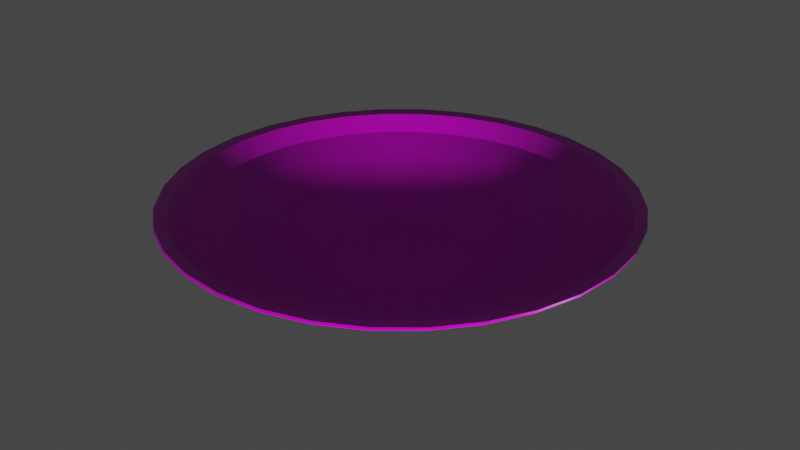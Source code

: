 # Source: Bowl.blend  (saved by Blender 2.91.10; exported with 4.5.12 LTS)
import bpy
from mathutils import Matrix  # noqa: F401  (used for matrix-valued properties, if any)

bpy.ops.wm.read_factory_settings(use_empty=True)
scene = bpy.context.scene
scene.name = 'Scene'

# ---- collections
col_collection = bpy.data.collections.new('Collection'); scene.collection.children.link(col_collection)

# ---- images (referenced by path relative to the original .blend; pixels are not part of the script)
import os
ASSET_DIR = os.environ.get("B2B_ASSET_DIR", "")  # directory of the original .blend (textures are referenced by path, not embedded)
HERE = os.path.dirname(os.path.abspath(__file__))  # packed textures are extracted next to this script under _unpacked/

def load_image(name, relpath, width, height, colorspace="sRGB"):
    """Load a texture the original file referenced (path relative to the .blend, or extracted next to this script)."""
    p = next((c for c in (os.path.join(HERE, relpath), os.path.join(ASSET_DIR, relpath)) if relpath and os.path.exists(c)), "")
    if p:
        img = bpy.data.images.load(p, check_existing=True)
        img.name = name
    else:  # same state as the original file: an image datablock whose file is absent (Cycles renders it pink)
        img = bpy.data.images.new(name, width, height)
        img.source = "FILE"
        img.filepath = "//" + (relpath or name)
    img.colorspace_settings.name = colorspace
    return img
img_wood047_4k_displacement_jpg = load_image('Wood047_4K_Displacement.jpg', 'Wood047_4K_Displacement.jpg', 1024, 1024, 'Non-Color')
img_wood047_4k_color_jpg = load_image('Wood047_4K_Color.jpg', 'Wood047_4K_Color.jpg', 1024, 1024, 'sRGB')
img_wood047_4k_roughness_jpg = load_image('Wood047_4K_Roughness.jpg', 'Wood047_4K_Roughness.jpg', 1024, 1024, 'Non-Color')
img_wood047_4k_normal_jpg = load_image('Wood047_4K_Normal.jpg', 'Wood047_4K_Normal.jpg', 1024, 1024, 'Non-Color')

# ---- materials (node trees are filled in below, after node groups)
mat_wood = bpy.data.materials.new('Wood')
mat_wood.use_transparent_shadow = False

# ---- node groups
ng_auto_smooth = bpy.data.node_groups.new('Auto Smooth', 'GeometryNodeTree')
_s = ng_auto_smooth.interface.new_socket(name='Geometry', in_out='OUTPUT', socket_type='NodeSocketGeometry')
_s = ng_auto_smooth.interface.new_socket(name='Geometry', in_out='INPUT', socket_type='NodeSocketGeometry')
_s = ng_auto_smooth.interface.new_socket(name='Angle', in_out='INPUT', socket_type='NodeSocketFloat')
_s.subtype = 'ANGLE'
_s.min_value = 0.0
_s.max_value = 3.142
ng_auto_smooth.is_modifier = True
_N = ng_auto_smooth.nodes; _L = ng_auto_smooth.links
n0 = _N.new('NodeGroupOutput'); n0.name = 'Group Output'; n0.location = (480, -100)
n1 = _N.new('NodeGroupInput'); n1.name = 'Group Input'; n1.location = (-420, -300)
n2 = _N.new('NodeGroupInput'); n2.name = 'Group Input.001'; n2.location = (-60, -100)
n3 = _N.new('GeometryNodeSetShadeSmooth'); n3.name = 'Set Shade Smooth'; n3.location = (120, -100)
n3.domain = 'EDGE'
n4 = _N.new('GeometryNodeSetShadeSmooth'); n4.name = 'Set Shade Smooth.001'; n4.location = (300, -100)
n5 = _N.new('GeometryNodeInputMeshEdgeAngle'); n5.name = 'Edge Angle'; n5.location = (-420, -220)
n6 = _N.new('GeometryNodeInputEdgeSmooth'); n6.name = 'Is Edge Smooth'; n6.location = (-60, -160)
n7 = _N.new('GeometryNodeInputShadeSmooth'); n7.name = 'Is Face Smooth'; n7.location = (-240, -340)
n8 = _N.new('FunctionNodeBooleanMath'); n8.name = 'Boolean Math'; n8.location = (-60, -220)
n9 = _N.new('FunctionNodeCompare'); n9.name = 'Compare'; n9.location = (-240, -180)
n9.operation = 'LESS_EQUAL'
_L.new(n5.outputs[0], n9.inputs[0])
_L.new(n4.outputs[0], n0.inputs[0])
_L.new(n1.outputs[1], n9.inputs[1])
_L.new(n9.outputs[0], n8.inputs[0])
_L.new(n7.outputs[0], n8.inputs[1])
_L.new(n2.outputs[0], n3.inputs[0])
_L.new(n6.outputs[0], n3.inputs[1])
_L.new(n3.outputs[0], n4.inputs[0])
_L.new(n8.outputs[0], n3.inputs[2])
n0.is_active_output = True

# ---- material node trees
mat_wood.use_nodes = True; mat_wood.node_tree.nodes.clear()
_N = mat_wood.node_tree.nodes; _L = mat_wood.node_tree.links
n0 = _N.new('ShaderNodeOutputMaterial'); n0.name = 'Material Output'; n0.location = (300, 300)
n1 = _N.new('ShaderNodeBsdfPrincipled'); n1.name = 'Principled BSDF'; n1.location = (10, 300)
n1.distribution = 'GGX'
n1.subsurface_method = 'BURLEY'
n1.inputs[3].default_value = 1.45
n1.inputs[27].default_value = (0.0, 0.0, 0.0, 1.0)
n1.inputs[28].default_value = 1.0
n2 = _N.new('ShaderNodeTexImage'); n2.name = 'Image Texture'; n2.location = (87, -870)
n2.label = 'Displacement'
n2.image = img_wood047_4k_displacement_jpg
n3 = _N.new('ShaderNodeDisplacement'); n3.name = 'Displacement'; n3.location = (10, -260)
n3.inputs[2].default_value = 1.0
n4 = _N.new('ShaderNodeTexImage'); n4.name = 'Image Texture.001'; n4.location = (87, -30)
n4.label = 'Base Color'
n4.image = img_wood047_4k_color_jpg
n5 = _N.new('ShaderNodeTexImage'); n5.name = 'Image Texture.002'; n5.location = (87, -310)
n5.label = 'Roughness'
n5.image = img_wood047_4k_roughness_jpg
n6 = _N.new('ShaderNodeTexImage'); n6.name = 'Image Texture.003'; n6.location = (87, -590)
n6.label = 'Normal'
n6.image = img_wood047_4k_normal_jpg
n7 = _N.new('ShaderNodeNormalMap'); n7.name = 'Normal Map'; n7.location = (-240, -60)
n8 = _N.new('ShaderNodeMapping'); n8.name = 'Mapping'; n8.location = (230, -30)
n9 = _N.new('NodeReroute'); n9.name = 'Reroute'; n9.location = (37, -586)
n9.width = 16
n9.socket_idname = 'NodeSocketVector'
n10 = _N.new('ShaderNodeTexCoord'); n10.name = 'Texture Coordinate'; n10.location = (30, -30)
n11 = _N.new('NodeFrame'); n11.name = 'Frame'; n11.location = (-1270, 330)
n11.label = 'Mapping'
n11.width = 400
n12 = _N.new('NodeFrame'); n12.name = 'Frame.001'; n12.location = (-627, 530)
n12.label = 'Textures'
n12.width = 357
n2.parent = n12
n4.parent = n12
n5.parent = n12
n6.parent = n12
n8.parent = n11
n9.parent = n12
n10.parent = n11
_L.new(n1.outputs[0], n0.inputs[0])
_L.new(n2.outputs[0], n3.inputs[0])
_L.new(n3.outputs[0], n0.inputs[2])
_L.new(n4.outputs[0], n1.inputs[0])
_L.new(n5.outputs[0], n1.inputs[2])
_L.new(n6.outputs[0], n7.inputs[1])
_L.new(n7.outputs[0], n1.inputs[5])
_L.new(n9.outputs[0], n4.inputs[0])
_L.new(n9.outputs[0], n5.inputs[0])
_L.new(n9.outputs[0], n6.inputs[0])
_L.new(n9.outputs[0], n2.inputs[0])
_L.new(n8.outputs[0], n9.inputs[0])
_L.new(n10.outputs[2], n8.inputs[0])
n0.is_active_output = True

# ---- world
world_world = bpy.data.worlds.new('World'); scene.world = world_world
world_world.use_nodes = True; world_world.node_tree.nodes.clear()
_N = world_world.node_tree.nodes; _L = world_world.node_tree.links
n0 = _N.new('ShaderNodeOutputWorld'); n0.name = 'World Output'; n0.location = (300, 300)
n1 = _N.new('ShaderNodeBackground'); n1.name = 'Background'; n1.location = (10, 300)
n1.inputs[0].default_value = (0.05088, 0.05088, 0.05088, 1.0)
_L.new(n1.outputs[0], n0.inputs[0])
n0.is_active_output = True
world_world.color = (0.05088, 0.05088, 0.05088)
world_world.use_sun_shadow = False
world_world.sun_shadow_jitter_overblur = 0.0

# ---- meshes
me_circle = bpy.data.meshes.new('Circle')
me_circle.from_pydata([(-1.061e-08, 0.8845, -0.04809), (-0.1726, 0.8675, -0.04809), (-0.3385, 0.8172, -0.04809), (-0.4914, 0.7355, -0.04809), (-0.6255, 0.6255, -0.04809), (-0.7355, 0.4914, -0.04809), (-0.8172, 0.3385, -0.04809), (-0.8675, 0.1726, -0.04809), (-0.8845, 1.014e-07, -0.04809), (-0.8675, -0.1726, -0.04809), (-0.8172, -0.3385, -0.04809), (-0.7355, -0.4914, -0.04809), (-0.6255, -0.6255, -0.04809), (-0.4914, -0.7355, -0.04809), (-0.3385, -0.8172, -0.04809), (-0.1726, -0.8675, -0.04809), (2.776e-07, -0.8845, -0.04809), (0.1726, -0.8675, -0.04809), (0.3385, -0.8172, -0.04809), (0.4914, -0.7355, -0.04809), (0.6255, -0.6255, -0.04809), (0.7355, -0.4914, -0.04809), (0.8172, -0.3385, -0.04809), (0.8675, -0.1726, -0.04809), (0.8845, 8.887e-07, -0.04809), (0.8675, 0.1726, -0.04809), (0.8172, 0.3385, -0.04809), (0.7355, 0.4914, -0.04809), (0.6255, 0.6255, -0.04809), (0.4914, 0.7355, -0.04809), (0.3385, 0.8172, -0.04809), (0.1726, 0.8675, -0.04809), (-7.509e-08, 0.3676, -0.2642), (-0.07172, 0.3606, -0.2642), (-0.1407, 0.3397, -0.2642), (-0.2043, 0.3057, -0.2642), (-0.26, 0.26, -0.2642), (-0.3057, 0.2043, -0.2642), (-0.3397, 0.1407, -0.2642), (-0.3606, 0.07172, -0.2642), (-0.3676, 2.08e-07, -0.2642), (-0.3606, -0.07172, -0.2642), (-0.3397, -0.1407, -0.2642), (-0.3057, -0.2042, -0.2642), (-0.26, -0.26, -0.2642), (-0.2043, -0.3057, -0.2642), (-0.1407, -0.3397, -0.2642), (-0.07172, -0.3606, -0.2642), (4.47e-08, -0.3676, -0.2642), (0.07172, -0.3606, -0.2642), (0.1407, -0.3397, -0.2642), (0.2043, -0.3057, -0.2642), (0.26, -0.26, -0.2642), (0.3057, -0.2042, -0.2642), (0.3397, -0.1407, -0.2642), (0.3606, -0.07172, -0.2642), (0.3676, 5.352e-07, -0.2642), (0.3606, 0.07172, -0.2642), (0.3397, 0.1407, -0.2642), (0.3057, 0.2043, -0.2642), (0.26, 0.26, -0.2642), (0.2042, 0.3057, -0.2642), (0.1407, 0.3397, -0.2642), (0.07172, 0.3606, -0.2642), (0.5935, -0.5935, -0.05284), (0.5418, -0.5418, -0.1057), (0.4635, -0.4635, -0.1585), (0.3841, -0.3841, -0.2114), (0.4517, -0.3018, -0.2114), (0.545, -0.3642, -0.1585), (0.637, -0.4257, -0.1057), (0.6979, -0.4663, -0.05284), (-0.8232, 0.1638, -0.05284), (-0.7514, 0.1495, -0.1057), (-0.6429, 0.1279, -0.1585), (-0.5328, 0.106, -0.2114), (-0.5432, 1.702e-07, -0.2114), (-0.6555, 1.461e-07, -0.1585), (-0.7662, 1.243e-07, -0.1057), (-0.8394, 1.098e-07, -0.05284), (0.5019, -0.2079, -0.2114), (0.6056, -0.2508, -0.1585), (0.7078, -0.2932, -0.1057), (0.7755, -0.3212, -0.05284), (-0.5328, -0.106, -0.2114), (-0.6429, -0.1279, -0.1585), (-0.7514, -0.1495, -0.1057), (-0.8232, -0.1638, -0.05284), (0.5328, -0.106, -0.2114), (0.6429, -0.1279, -0.1585), (0.7514, -0.1495, -0.1057), (0.8232, -0.1638, -0.05284), (-0.5019, -0.2079, -0.2114), (-0.6056, -0.2508, -0.1585), (-0.7078, -0.2932, -0.1057), (-0.7755, -0.3212, -0.05284), (0.5432, 6.537e-07, -0.2114), (0.6555, 7.296e-07, -0.1585), (0.7662, 8.063e-07, -0.1057), (0.8394, 8.57e-07, -0.05284), (-0.4517, -0.3018, -0.2114), (-0.545, -0.3642, -0.1585), (-0.637, -0.4257, -0.1057), (-0.6979, -0.4663, -0.05284), (0.5328, 0.106, -0.2114), (0.6429, 0.1279, -0.1585), (0.7514, 0.1495, -0.1057), (0.8232, 0.1638, -0.05284), (-0.3841, -0.3841, -0.2114), (-0.4635, -0.4635, -0.1585), (-0.5418, -0.5418, -0.1057), (-0.5935, -0.5935, -0.05284), (0.5019, 0.2079, -0.2114), (0.6056, 0.2508, -0.1585), (0.7078, 0.2932, -0.1057), (0.7755, 0.3212, -0.05284), (-0.3018, -0.4517, -0.2114), (-0.3642, -0.545, -0.1585), (-0.4257, -0.637, -0.1057), (-0.4663, -0.6979, -0.05284), (0.4517, 0.3018, -0.2114), (0.545, 0.3642, -0.1585), (0.637, 0.4257, -0.1057), (0.6979, 0.4663, -0.05284), (-0.2079, -0.5019, -0.2114), (-0.2508, -0.6056, -0.1585), (-0.2932, -0.7078, -0.1057), (-0.3212, -0.7755, -0.05284), (-1.778e-08, 0.8394, -0.05284), (-2.832e-08, 0.7662, -0.1057), (-4.208e-08, 0.6555, -0.1585), (-5.586e-08, 0.5432, -0.2114), (-0.106, 0.5328, -0.2114), (-0.1279, 0.6429, -0.1585), (-0.1495, 0.7514, -0.1057), (-0.1638, 0.8232, -0.05284), (0.3841, 0.3841, -0.2114), (0.4635, 0.4635, -0.1585), (0.5418, 0.5418, -0.1057), (0.5935, 0.5935, -0.05284), (-0.106, -0.5328, -0.2114), (-0.1279, -0.6429, -0.1585), (-0.1495, -0.7514, -0.1057), (-0.1638, -0.8232, -0.05284), (-0.2079, 0.5019, -0.2114), (-0.2508, 0.6056, -0.1585), (-0.2932, 0.7078, -0.1057), (-0.3212, 0.7755, -0.05284), (0.3018, 0.4517, -0.2114), (0.3642, 0.545, -0.1585), (0.4257, 0.637, -0.1057), (0.4663, 0.6979, -0.05284), (1.211e-07, -0.5432, -0.2114), (1.715e-07, -0.6555, -0.1585), (2.213e-07, -0.7662, -0.1057), (2.557e-07, -0.8394, -0.05284), (-0.3018, 0.4517, -0.2114), (-0.3642, 0.545, -0.1585), (-0.4257, 0.637, -0.1057), (-0.4663, 0.6979, -0.05284), (0.2079, 0.5019, -0.2114), (0.2508, 0.6056, -0.1585), (0.2932, 0.7078, -0.1057), (0.3212, 0.7755, -0.05284), (0.106, -0.5328, -0.2114), (0.1279, -0.6429, -0.1585), (0.1495, -0.7514, -0.1057), (0.1638, -0.8232, -0.05284), (-0.3841, 0.3841, -0.2114), (-0.4635, 0.4635, -0.1585), (-0.5418, 0.5418, -0.1057), (-0.5935, 0.5935, -0.05284), (0.106, 0.5328, -0.2114), (0.1279, 0.6429, -0.1585), (0.1495, 0.7514, -0.1057), (0.1638, 0.8232, -0.05284), (0.2079, -0.5019, -0.2114), (0.2508, -0.6056, -0.1585), (0.2932, -0.7078, -0.1057), (0.3212, -0.7755, -0.05284), (-0.4517, 0.3018, -0.2114), (-0.545, 0.3642, -0.1585), (-0.637, 0.4257, -0.1057), (-0.6979, 0.4663, -0.05284), (0.3018, -0.4517, -0.2114), (0.3642, -0.545, -0.1585), (0.4257, -0.637, -0.1057), (0.4663, -0.6979, -0.05284), (-0.5019, 0.2079, -0.2114), (-0.6056, 0.2508, -0.1585), (-0.7078, 0.2932, -0.1057), (-0.7755, 0.3212, -0.05284), (-0.1698, 0.8716, -0.03832), (0.002732, 0.8886, -0.03832), (-0.3358, 0.8213, -0.03832), (-0.4887, 0.7396, -0.03832), (-0.6227, 0.6296, -0.03832), (-0.7327, 0.4955, -0.03832), (-0.8145, 0.3426, -0.03832), (-0.8648, 0.1767, -0.03832), (-0.8818, 0.004091, -0.03832), (-0.8648, -0.1685, -0.03832), (-0.8145, -0.3344, -0.03832), (-0.7327, -0.4873, -0.03832), (-0.6227, -0.6214, -0.03832), (-0.4887, -0.7314, -0.03832), (-0.3358, -0.8131, -0.03832), (-0.1698, -0.8635, -0.03832), (0.002732, -0.8805, -0.03832), (0.1753, -0.8635, -0.03832), (0.3412, -0.8131, -0.03832), (0.4942, -0.7314, -0.03832), (0.6282, -0.6214, -0.03832), (0.7382, -0.4873, -0.03832), (0.8199, -0.3344, -0.03832), (0.8703, -0.1685, -0.03832), (0.8873, 0.004092, -0.03832), (0.8703, 0.1767, -0.03832), (0.8199, 0.3426, -0.03832), (0.7382, 0.4955, -0.03832), (0.6282, 0.6296, -0.03832), (0.4942, 0.7396, -0.03832), (0.3412, 0.8213, -0.03832), (0.1753, 0.8716, -0.03832), (-0.05162, 0.2774, -0.26), (0.002732, 0.2827, -0.26), (-0.1039, 0.2615, -0.26), (-0.1521, 0.2358, -0.26), (-0.1943, 0.2011, -0.26), (-0.2289, 0.1589, -0.26), (-0.2547, 0.1107, -0.26), (-0.2705, 0.05845, -0.26), (-0.2759, 0.004091, -0.26), (-0.2705, -0.05026, -0.26), (-0.2547, -0.1025, -0.26), (-0.2289, -0.1507, -0.26), (-0.1943, -0.1929, -0.26), (-0.1521, -0.2276, -0.26), (-0.1039, -0.2533, -0.26), (-0.05162, -0.2692, -0.26), (0.002732, -0.2745, -0.26), (0.05709, -0.2692, -0.26), (0.1094, -0.2533, -0.26), (0.1575, -0.2276, -0.26), (0.1997, -0.1929, -0.26), (0.2344, -0.1507, -0.26), (0.2601, -0.1025, -0.26), (0.276, -0.05026, -0.26), (0.2813, 0.004091, -0.26), (0.276, 0.05845, -0.26), (0.2601, 0.1107, -0.26), (0.2344, 0.1589, -0.26), (0.1997, 0.2011, -0.26), (0.1575, 0.2358, -0.26), (0.1094, 0.2615, -0.26), (0.05709, 0.2774, -0.26), (0.3869, -0.38, -0.2016), (0.7006, -0.4622, -0.04308), (-0.5301, 0.1101, -0.2016), (-0.8366, 0.004091, -0.04308), (0.7782, -0.3171, -0.04308), (-0.8205, -0.1597, -0.04308), (0.826, -0.1597, -0.04308), (-0.7728, -0.3171, -0.04308), (0.8421, 0.004092, -0.04308), (-0.6952, -0.4622, -0.04308), (0.826, 0.1678, -0.04308), (-0.5908, -0.5894, -0.04308), (0.7782, 0.3253, -0.04308), (-0.4636, -0.6938, -0.04308), (0.7006, 0.4704, -0.04308), (-0.3185, -0.7714, -0.04308), (0.002732, 0.5473, -0.2016), (-0.161, 0.8273, -0.04308), (0.5963, 0.5976, -0.04308), (-0.161, -0.8192, -0.04308), (-0.3185, 0.7796, -0.04308), (0.4691, 0.702, -0.04308), (0.002732, -0.8353, -0.04308), (-0.4636, 0.702, -0.04308), (0.3239, 0.7796, -0.04308), (0.1665, -0.8192, -0.04308), (-0.5908, 0.5976, -0.04308), (0.1665, 0.8273, -0.04308), (0.3239, -0.7714, -0.04308), (-0.6952, 0.4704, -0.04308), (0.4691, -0.6938, -0.04308), (-0.7728, 0.3253, -0.04308), (0.5963, -0.5894, -0.04308), (0.5445, -0.5377, -0.09592), (0.4662, -0.4594, -0.1488), (0.4544, -0.2977, -0.2016), (0.5478, -0.3601, -0.1488), (0.6398, -0.4216, -0.09592), (-0.8205, 0.1678, -0.04308), (-0.7487, 0.1536, -0.09592), (-0.6402, 0.132, -0.1488), (-0.5405, 0.004091, -0.2016), (-0.6528, 0.004091, -0.1488), (-0.7634, 0.004091, -0.09592), (0.5046, -0.2038, -0.2016), (0.6083, -0.2468, -0.1488), (0.7106, -0.2891, -0.09592), (-0.5301, -0.1019, -0.2016), (-0.6402, -0.1238, -0.1488), (-0.7487, -0.1454, -0.09592), (0.5355, -0.1019, -0.2016), (0.6456, -0.1238, -0.1488), (0.7542, -0.1454, -0.09592), (-0.4991, -0.2038, -0.2016), (-0.6029, -0.2468, -0.1488), (-0.7051, -0.2891, -0.09592), (0.546, 0.004091, -0.2016), (0.6582, 0.004091, -0.1488), (0.7689, 0.004092, -0.09592), (-0.4489, -0.2977, -0.2016), (-0.5423, -0.3601, -0.1488), (-0.6343, -0.4216, -0.09592), (0.5355, 0.1101, -0.2016), (0.6456, 0.132, -0.1488), (0.7542, 0.1536, -0.09592), (-0.3814, -0.38, -0.2016), (-0.4608, -0.4594, -0.1488), (-0.539, -0.5377, -0.09592), (0.5046, 0.212, -0.2016), (0.6083, 0.2549, -0.1488), (0.7106, 0.2973, -0.09592), (-0.2991, -0.4476, -0.2016), (-0.3614, -0.5409, -0.1488), (-0.4229, -0.6329, -0.09592), (0.4544, 0.3059, -0.2016), (0.5478, 0.3683, -0.1488), (0.6398, 0.4297, -0.09592), (-0.2052, -0.4978, -0.2016), (-0.2481, -0.6015, -0.1488), (-0.2905, -0.7037, -0.09592), (0.002732, 0.8435, -0.04308), (0.002732, 0.7702, -0.09592), (0.002732, 0.6596, -0.1488), (-0.1032, 0.5369, -0.2016), (-0.1251, 0.647, -0.1488), (-0.1467, 0.7555, -0.09592), (0.3869, 0.3882, -0.2016), (0.4662, 0.4676, -0.1488), (0.5445, 0.5458, -0.09592), (-0.1032, -0.5287, -0.2016), (-0.1251, -0.6388, -0.1488), (-0.1467, -0.7473, -0.09592), (-0.2052, 0.506, -0.2016), (-0.2481, 0.6097, -0.1488), (-0.2905, 0.7119, -0.09592), (0.3045, 0.4558, -0.2016), (0.3669, 0.5491, -0.1488), (0.4284, 0.6411, -0.09592), (0.002732, -0.5391, -0.2016), (0.002732, -0.6514, -0.1488), (0.002732, -0.7621, -0.09592), (-0.2991, 0.4558, -0.2016), (-0.3614, 0.5491, -0.1488), (-0.4229, 0.6411, -0.09592), (0.2106, 0.506, -0.2016), (0.2536, 0.6097, -0.1488), (0.2959, 0.7119, -0.09592), (0.1087, -0.5287, -0.2016), (0.1306, -0.6388, -0.1488), (0.1522, -0.7473, -0.09592), (-0.3814, 0.3882, -0.2016), (-0.4608, 0.4676, -0.1488), (-0.539, 0.5458, -0.09592), (0.1087, 0.5369, -0.2016), (0.1306, 0.647, -0.1488), (0.1522, 0.7555, -0.09592), (0.2106, -0.4978, -0.2016), (0.2536, -0.6015, -0.1488), (0.2959, -0.7037, -0.09592), (-0.4489, 0.3059, -0.2016), (-0.5423, 0.3683, -0.1488), (-0.6343, 0.4297, -0.09592), (0.3045, -0.4476, -0.2016), (0.3669, -0.5409, -0.1488), (0.4284, -0.6329, -0.09592), (-0.4991, 0.212, -0.2016), (-0.6029, 0.2549, -0.1488), (-0.7051, 0.2973, -0.09592), (-0.06899, 0.3647, -0.2456), (0.002732, 0.3717, -0.2456), (-0.138, 0.3437, -0.2456), (-0.2015, 0.3098, -0.2456), (-0.2572, 0.2641, -0.2456), (-0.3029, 0.2083, -0.2456), (-0.3369, 0.1448, -0.2456), (-0.3578, 0.07581, -0.2456), (-0.3649, 0.004091, -0.2456), (-0.3578, -0.06763, -0.2456), (-0.3369, -0.1366, -0.2456), (-0.3029, -0.2002, -0.2456), (-0.2572, -0.2559, -0.2456), (-0.2015, -0.3016, -0.2456), (-0.138, -0.3356, -0.2456), (-0.06899, -0.3565, -0.2456), (0.002732, -0.3635, -0.2456), (0.07445, -0.3565, -0.2456), (0.1434, -0.3356, -0.2456), (0.207, -0.3016, -0.2456), (0.2627, -0.2559, -0.2456), (0.3084, -0.2002, -0.2456), (0.3424, -0.1366, -0.2456), (0.3633, -0.06763, -0.2456), (0.3704, 0.004091, -0.2456), (0.3633, 0.07581, -0.2456), (0.3424, 0.1448, -0.2456), (0.3084, 0.2083, -0.2456), (0.2627, 0.2641, -0.2456), (0.207, 0.3098, -0.2456), (0.1434, 0.3437, -0.2456), (0.07445, 0.3647, -0.2456)], [], [(68, 53, 52, 67), (76, 40, 39, 75), (80, 54, 53, 68), (84, 41, 40, 76), (88, 55, 54, 80), (92, 42, 41, 84), (96, 56, 55, 88), (100, 43, 42, 92), (104, 57, 56, 96), (108, 44, 43, 100), (112, 58, 57, 104), (116, 45, 44, 108), (120, 59, 58, 112), (124, 46, 45, 116), (132, 33, 32, 131), (136, 60, 59, 120), (140, 47, 46, 124), (144, 34, 33, 132), (148, 61, 60, 136), (152, 48, 47, 140), (156, 35, 34, 144), (160, 62, 61, 148), (164, 49, 48, 152), (168, 36, 35, 156), (172, 63, 62, 160), (176, 50, 49, 164), (180, 37, 36, 168), (131, 32, 63, 172), (184, 51, 50, 176), (188, 38, 37, 180), (67, 52, 51, 184), (75, 39, 38, 188), (7, 72, 191, 6), (72, 73, 190, 191), (73, 74, 189, 190), (74, 75, 188, 189), (20, 64, 187, 19), (64, 65, 186, 187), (65, 66, 185, 186), (66, 67, 184, 185), (6, 191, 183, 5), (191, 190, 182, 183), (190, 189, 181, 182), (189, 188, 180, 181), (19, 187, 179, 18), (187, 186, 178, 179), (186, 185, 177, 178), (185, 184, 176, 177), (0, 128, 175, 31), (128, 129, 174, 175), (129, 130, 173, 174), (130, 131, 172, 173), (5, 183, 171, 4), (183, 182, 170, 171), (182, 181, 169, 170), (181, 180, 168, 169), (18, 179, 167, 17), (179, 178, 166, 167), (178, 177, 165, 166), (177, 176, 164, 165), (31, 175, 163, 30), (175, 174, 162, 163), (174, 173, 161, 162), (173, 172, 160, 161), (4, 171, 159, 3), (171, 170, 158, 159), (170, 169, 157, 158), (169, 168, 156, 157), (17, 167, 155, 16), (167, 166, 154, 155), (166, 165, 153, 154), (165, 164, 152, 153), (30, 163, 151, 29), (163, 162, 150, 151), (162, 161, 149, 150), (161, 160, 148, 149), (3, 159, 147, 2), (159, 158, 146, 147), (158, 157, 145, 146), (157, 156, 144, 145), (16, 155, 143, 15), (155, 154, 142, 143), (154, 153, 141, 142), (153, 152, 140, 141), (29, 151, 139, 28), (151, 150, 138, 139), (150, 149, 137, 138), (149, 148, 136, 137), (2, 147, 135, 1), (147, 146, 134, 135), (146, 145, 133, 134), (145, 144, 132, 133), (15, 143, 127, 14), (143, 142, 126, 127), (142, 141, 125, 126), (141, 140, 124, 125), (28, 139, 123, 27), (139, 138, 122, 123), (138, 137, 121, 122), (137, 136, 120, 121), (1, 135, 128, 0), (135, 134, 129, 128), (134, 133, 130, 129), (133, 132, 131, 130), (14, 127, 119, 13), (127, 126, 118, 119), (126, 125, 117, 118), (125, 124, 116, 117), (27, 123, 115, 26), (123, 122, 114, 115), (122, 121, 113, 114), (121, 120, 112, 113), (13, 119, 111, 12), (119, 118, 110, 111), (118, 117, 109, 110), (117, 116, 108, 109), (26, 115, 107, 25), (115, 114, 106, 107), (114, 113, 105, 106), (113, 112, 104, 105), (12, 111, 103, 11), (111, 110, 102, 103), (110, 109, 101, 102), (109, 108, 100, 101), (25, 107, 99, 24), (107, 106, 98, 99), (106, 105, 97, 98), (105, 104, 96, 97), (11, 103, 95, 10), (103, 102, 94, 95), (102, 101, 93, 94), (101, 100, 92, 93), (24, 99, 91, 23), (99, 98, 90, 91), (98, 97, 89, 90), (97, 96, 88, 89), (10, 95, 87, 9), (95, 94, 86, 87), (94, 93, 85, 86), (93, 92, 84, 85), (23, 91, 83, 22), (91, 90, 82, 83), (90, 89, 81, 82), (89, 88, 80, 81), (9, 87, 79, 8), (87, 86, 78, 79), (86, 85, 77, 78), (85, 84, 76, 77), (22, 83, 71, 21), (83, 82, 70, 71), (82, 81, 69, 70), (81, 80, 68, 69), (8, 79, 72, 7), (79, 78, 73, 72), (78, 77, 74, 73), (77, 76, 75, 74), (21, 71, 64, 20), (71, 70, 65, 64), (70, 69, 66, 65), (69, 68, 67, 66), (33, 34, 35, 36, 37, 38, 39, 40, 41, 42, 43, 44, 45, 46, 47, 48, 49, 50, 51, 52, 53, 54, 55, 56, 57, 58, 59, 60, 61, 62, 63, 32), (291, 256, 404, 405), (297, 258, 391, 392), (300, 291, 405, 406), (303, 297, 392, 393), (306, 300, 406, 407), (309, 303, 393, 394), (312, 306, 407, 408), (315, 309, 394, 395), (318, 312, 408, 409), (321, 315, 395, 396), (324, 318, 409, 410), (327, 321, 396, 397), (330, 324, 410, 411), (333, 327, 397, 398), (339, 272, 385, 384), (342, 330, 411, 412), (345, 333, 398, 399), (348, 339, 384, 386), (351, 342, 412, 413), (354, 345, 399, 400), (357, 348, 386, 387), (360, 351, 413, 414), (363, 354, 400, 401), (366, 357, 387, 388), (369, 360, 414, 415), (372, 363, 401, 402), (375, 366, 388, 389), (272, 369, 415, 385), (378, 372, 402, 403), (381, 375, 389, 390), (256, 378, 403, 404), (258, 381, 390, 391), (199, 198, 287, 294), (294, 287, 383, 295), (295, 383, 382, 296), (296, 382, 381, 258), (212, 211, 286, 288), (288, 286, 380, 289), (289, 380, 379, 290), (290, 379, 378, 256), (198, 197, 285, 287), (287, 285, 377, 383), (383, 377, 376, 382), (382, 376, 375, 381), (211, 210, 284, 286), (286, 284, 374, 380), (380, 374, 373, 379), (379, 373, 372, 378), (193, 223, 283, 336), (336, 283, 371, 337), (337, 371, 370, 338), (338, 370, 369, 272), (197, 196, 282, 285), (285, 282, 368, 377), (377, 368, 367, 376), (376, 367, 366, 375), (210, 209, 281, 284), (284, 281, 365, 374), (374, 365, 364, 373), (373, 364, 363, 372), (223, 222, 280, 283), (283, 280, 362, 371), (371, 362, 361, 370), (370, 361, 360, 369), (196, 195, 279, 282), (282, 279, 359, 368), (368, 359, 358, 367), (367, 358, 357, 366), (209, 208, 278, 281), (281, 278, 356, 365), (365, 356, 355, 364), (364, 355, 354, 363), (222, 221, 277, 280), (280, 277, 353, 362), (362, 353, 352, 361), (361, 352, 351, 360), (195, 194, 276, 279), (279, 276, 350, 359), (359, 350, 349, 358), (358, 349, 348, 357), (208, 207, 275, 278), (278, 275, 347, 356), (356, 347, 346, 355), (355, 346, 345, 354), (221, 220, 274, 277), (277, 274, 344, 353), (353, 344, 343, 352), (352, 343, 342, 351), (194, 192, 273, 276), (276, 273, 341, 350), (350, 341, 340, 349), (349, 340, 339, 348), (207, 206, 271, 275), (275, 271, 335, 347), (347, 335, 334, 346), (346, 334, 333, 345), (220, 219, 270, 274), (274, 270, 332, 344), (344, 332, 331, 343), (343, 331, 330, 342), (192, 193, 336, 273), (273, 336, 337, 341), (341, 337, 338, 340), (340, 338, 272, 339), (206, 205, 269, 271), (271, 269, 329, 335), (335, 329, 328, 334), (334, 328, 327, 333), (219, 218, 268, 270), (270, 268, 326, 332), (332, 326, 325, 331), (331, 325, 324, 330), (205, 204, 267, 269), (269, 267, 323, 329), (329, 323, 322, 328), (328, 322, 321, 327), (218, 217, 266, 268), (268, 266, 320, 326), (326, 320, 319, 325), (325, 319, 318, 324), (204, 203, 265, 267), (267, 265, 317, 323), (323, 317, 316, 322), (322, 316, 315, 321), (217, 216, 264, 266), (266, 264, 314, 320), (320, 314, 313, 319), (319, 313, 312, 318), (203, 202, 263, 265), (265, 263, 311, 317), (317, 311, 310, 316), (316, 310, 309, 315), (216, 215, 262, 264), (264, 262, 308, 314), (314, 308, 307, 313), (313, 307, 306, 312), (202, 201, 261, 263), (263, 261, 305, 311), (311, 305, 304, 310), (310, 304, 303, 309), (215, 214, 260, 262), (262, 260, 302, 308), (308, 302, 301, 307), (307, 301, 300, 306), (201, 200, 259, 261), (261, 259, 299, 305), (305, 299, 298, 304), (304, 298, 297, 303), (214, 213, 257, 260), (260, 257, 293, 302), (302, 293, 292, 301), (301, 292, 291, 300), (200, 199, 294, 259), (259, 294, 295, 299), (299, 295, 296, 298), (298, 296, 258, 297), (213, 212, 288, 257), (257, 288, 289, 293), (293, 289, 290, 292), (292, 290, 256, 291), (224, 225, 255, 254, 253, 252, 251, 250, 249, 248, 247, 246, 245, 244, 243, 242, 241, 240, 239, 238, 237, 236, 235, 234, 233, 232, 231, 230, 229, 228, 227, 226), (21, 20, 212, 213), (8, 7, 199, 200), (22, 21, 213, 214), (9, 8, 200, 201), (23, 22, 214, 215), (10, 9, 201, 202), (24, 23, 215, 216), (11, 10, 202, 203), (25, 24, 216, 217), (12, 11, 203, 204), (26, 25, 217, 218), (13, 12, 204, 205), (27, 26, 218, 219), (14, 13, 205, 206), (1, 0, 193, 192), (28, 27, 219, 220), (15, 14, 206, 207), (2, 1, 192, 194), (29, 28, 220, 221), (16, 15, 207, 208), (3, 2, 194, 195), (30, 29, 221, 222), (17, 16, 208, 209), (4, 3, 195, 196), (31, 30, 222, 223), (18, 17, 209, 210), (5, 4, 196, 197), (0, 31, 223, 193), (19, 18, 210, 211), (6, 5, 197, 198), (20, 19, 211, 212), (7, 6, 198, 199), (225, 224, 384, 385), (224, 226, 386, 384), (226, 227, 387, 386), (227, 228, 388, 387), (228, 229, 389, 388), (229, 230, 390, 389), (230, 231, 391, 390), (231, 232, 392, 391), (232, 233, 393, 392), (233, 234, 394, 393), (234, 235, 395, 394), (235, 236, 396, 395), (236, 237, 397, 396), (237, 238, 398, 397), (238, 239, 399, 398), (239, 240, 400, 399), (240, 241, 401, 400), (241, 242, 402, 401), (242, 243, 403, 402), (243, 244, 404, 403), (244, 245, 405, 404), (245, 246, 406, 405), (246, 247, 407, 406), (247, 248, 408, 407), (248, 249, 409, 408), (249, 250, 410, 409), (250, 251, 411, 410), (251, 252, 412, 411), (252, 253, 413, 412), (253, 254, 414, 413), (254, 255, 415, 414), (255, 225, 385, 415)])
me_circle.polygons.foreach_set('use_smooth', [True] * 386)
_k = set([(0, 1), (0, 31), (1, 2), (2, 3), (3, 4), (4, 5), (5, 6), (6, 7), (7, 8), (8, 9), (9, 10), (10, 11), (11, 12), (12, 13), (13, 14), (14, 15), (15, 16), (16, 17), (17, 18), (18, 19), (19, 20), (20, 21), (21, 22), (22, 23), (23, 24), (24, 25), (25, 26), (26, 27), (27, 28), (28, 29), (29, 30), (30, 31), (32, 33), (32, 63), (33, 34), (34, 35), (35, 36), (36, 37), (37, 38), (38, 39), (39, 40), (40, 41), (41, 42), (42, 43), (43, 44), (44, 45), (45, 46), (46, 47), (47, 48), (48, 49), (49, 50), (50, 51), (51, 52), (52, 53), (53, 54), (54, 55), (55, 56), (56, 57), (57, 58), (58, 59), (59, 60), (60, 61), (61, 62), (62, 63), (64, 71), (64, 187), (71, 83), (72, 79), (72, 191), (79, 87), (83, 91), (87, 95), (91, 99), (95, 103), (99, 107), (103, 111), (107, 115), (111, 119), (115, 123), (119, 127), (123, 139), (127, 143), (128, 135), (128, 175), (135, 147), (139, 151), (143, 155), (147, 159), (151, 163), (155, 167), (159, 171), (163, 175), (167, 179), (171, 183), (179, 187), (183, 191), (192, 193), (192, 194), (193, 223), (194, 195), (195, 196), (196, 197), (197, 198), (198, 199), (199, 200), (200, 201), (201, 202), (202, 203), (203, 204), (204, 205), (205, 206), (206, 207), (207, 208), (208, 209), (209, 210), (210, 211), (211, 212), (212, 213), (213, 214), (214, 215), (215, 216), (216, 217), (217, 218), (218, 219), (219, 220), (220, 221), (221, 222), (222, 223), (257, 260), (257, 288), (259, 261), (259, 294), (260, 262), (261, 263), (262, 264), (263, 265), (264, 266), (265, 267), (266, 268), (267, 269), (268, 270), (269, 271), (270, 274), (271, 275), (273, 276), (273, 336), (274, 277), (275, 278), (276, 279), (277, 280), (278, 281), (279, 282), (280, 283), (281, 284), (282, 285), (283, 336), (284, 286), (285, 287), (286, 288), (287, 294), (289, 293), (289, 380), (293, 302), (295, 299), (295, 383), (299, 305), (302, 308), (305, 311), (308, 314), (311, 317), (314, 320), (317, 323), (320, 326), (323, 329), (326, 332), (329, 335), (332, 344), (335, 347), (337, 341), (337, 371), (341, 350), (344, 353), (347, 356), (350, 359), (353, 362), (356, 365), (359, 368), (362, 371), (365, 374), (368, 377), (374, 380), (377, 383)])
me_circle.attributes.new('sharp_edge', 'BOOLEAN', 'EDGE').data.foreach_set('value', [ (min(e.vertices), max(e.vertices)) in _k for e in me_circle.edges])
_uv = me_circle.uv_layers.new(name='UVMap')
_uv.uv.foreach_set('vector', [0.6269, 0.3285, 0.5858, 0.3836, 0.5729, 0.3521, 0.6079, 0.2821, 0.3464, 0.4988, 0.3959, 0.4988, 0.3979, 0.5392, 0.3493, 0.5585, 0.6411, 0.3815, 0.5954, 0.4194, 0.5858, 0.3836, 0.6269, 0.3285, 0.3493, 0.439, 0.3979, 0.4583, 0.3959, 0.4988, 0.3464, 0.4988, 0.6498, 0.439, 0.6013, 0.4583, 0.5954, 0.4194, 0.6411, 0.3815, 0.3581, 0.3815, 0.4038, 0.4194, 0.3979, 0.4583, 0.3493, 0.439, 0.6528, 0.4988, 0.6032, 0.4988, 0.6013, 0.4583, 0.6498, 0.439, 0.3722, 0.3285, 0.4134, 0.3836, 0.4038, 0.4194, 0.3581, 0.3815, 0.6498, 0.5585, 0.6013, 0.5392, 0.6032, 0.4988, 0.6528, 0.4988, 0.3913, 0.2821, 0.4263, 0.3521, 0.4134, 0.3836, 0.3722, 0.3285, 0.6411, 0.616, 0.5954, 0.5781, 0.6013, 0.5392, 0.6498, 0.5585, 0.4145, 0.244, 0.442, 0.3264, 0.4263, 0.3521, 0.3913, 0.2821, 0.6269, 0.669, 0.5858, 0.6139, 0.5954, 0.5781, 0.6411, 0.616, 0.441, 0.2157, 0.4599, 0.3072, 0.442, 0.3264, 0.4145, 0.244, 0.4697, 0.7992, 0.4794, 0.7021, 0.4996, 0.7061, 0.4996, 0.8051, 0.6079, 0.7154, 0.5729, 0.6454, 0.5858, 0.6139, 0.6269, 0.669, 0.4697, 0.1983, 0.4794, 0.2954, 0.4599, 0.3072, 0.441, 0.2157, 0.441, 0.7818, 0.4599, 0.6903, 0.4794, 0.7021, 0.4697, 0.7992, 0.5847, 0.7535, 0.5572, 0.6711, 0.5729, 0.6454, 0.6079, 0.7154, 0.4996, 0.1924, 0.4996, 0.2914, 0.4794, 0.2954, 0.4697, 0.1983, 0.4145, 0.7535, 0.442, 0.6711, 0.4599, 0.6903, 0.441, 0.7818, 0.5582, 0.7818, 0.5393, 0.6903, 0.5572, 0.6711, 0.5847, 0.7535, 0.5295, 0.1983, 0.5198, 0.2954, 0.4996, 0.2914, 0.4996, 0.1924, 0.3913, 0.7154, 0.4263, 0.6454, 0.442, 0.6711, 0.4145, 0.7535, 0.5295, 0.7992, 0.5198, 0.7021, 0.5393, 0.6903, 0.5582, 0.7818, 0.5582, 0.2157, 0.5393, 0.3072, 0.5198, 0.2954, 0.5295, 0.1983, 0.3722, 0.669, 0.4134, 0.6139, 0.4263, 0.6454, 0.3913, 0.7154, 0.4996, 0.8051, 0.4996, 0.7061, 0.5198, 0.7021, 0.5295, 0.7992, 0.5847, 0.244, 0.5572, 0.3264, 0.5393, 0.3072, 0.5582, 0.2157, 0.3581, 0.616, 0.4038, 0.5781, 0.4134, 0.6139, 0.3722, 0.669, 0.6079, 0.2821, 0.5729, 0.3521, 0.5572, 0.3264, 0.5847, 0.244, 0.3493, 0.5585, 0.3979, 0.5392, 0.4038, 0.5781, 0.3581, 0.616, 0.255, 0.5961, 0.2674, 0.5911, 0.2809, 0.6799, 0.2691, 0.6897, 0.2674, 0.5911, 0.2877, 0.583, 0.3, 0.6641, 0.2809, 0.6799, 0.2877, 0.583, 0.3183, 0.5709, 0.3288, 0.6402, 0.3, 0.6641, 0.3183, 0.5709, 0.3493, 0.5585, 0.3581, 0.616, 0.3288, 0.6402, 0.676, 0.146, 0.6669, 0.164, 0.6311, 0.1052, 0.6382, 0.08398, 0.6669, 0.164, 0.6523, 0.1932, 0.6196, 0.1395, 0.6311, 0.1052, 0.6523, 0.1932, 0.6303, 0.2374, 0.6023, 0.1914, 0.6196, 0.1395, 0.6303, 0.2374, 0.6079, 0.2821, 0.5847, 0.244, 0.6023, 0.1914, 0.2691, 0.6897, 0.2809, 0.6799, 0.3028, 0.7617, 0.2922, 0.7759, 0.2809, 0.6799, 0.3, 0.6641, 0.32, 0.7388, 0.3028, 0.7617, 0.3, 0.6641, 0.3288, 0.6402, 0.3459, 0.7041, 0.32, 0.7388, 0.3288, 0.6402, 0.3581, 0.616, 0.3722, 0.669, 0.3459, 0.7041, 0.6382, 0.08398, 0.6311, 0.1052, 0.5902, 0.06141, 0.595, 0.03788, 0.6311, 0.1052, 0.6196, 0.1395, 0.5823, 0.09956, 0.5902, 0.06141, 0.6196, 0.1395, 0.6023, 0.1914, 0.5703, 0.1572, 0.5823, 0.09956, 0.6023, 0.1914, 0.5847, 0.244, 0.5582, 0.2157, 0.5703, 0.1572, 0.4996, 0.9976, 0.4996, 0.9721, 0.5458, 0.963, 0.5482, 0.988, 0.4996, 0.9721, 0.4996, 0.9308, 0.5417, 0.9225, 0.5458, 0.963, 0.4996, 0.9308, 0.4996, 0.8684, 0.5356, 0.8613, 0.5417, 0.9225, 0.4996, 0.8684, 0.4996, 0.8051, 0.5295, 0.7992, 0.5356, 0.8613, 0.2922, 0.7759, 0.3028, 0.7617, 0.3322, 0.8335, 0.3232, 0.8515, 0.3028, 0.7617, 0.32, 0.7388, 0.3468, 0.8043, 0.3322, 0.8335, 0.32, 0.7388, 0.3459, 0.7041, 0.3689, 0.7601, 0.3468, 0.8043, 0.3459, 0.7041, 0.3722, 0.669, 0.3913, 0.7154, 0.3689, 0.7601, 0.595, 0.03788, 0.5902, 0.06141, 0.5458, 0.03447, 0.5482, 0.009489, 0.5902, 0.06141, 0.5823, 0.09956, 0.5417, 0.07497, 0.5458, 0.03447, 0.5823, 0.09956, 0.5703, 0.1572, 0.5356, 0.1362, 0.5417, 0.07497, 0.5703, 0.1572, 0.5582, 0.2157, 0.5295, 0.1983, 0.5356, 0.1362, 0.5482, 0.988, 0.5458, 0.963, 0.5902, 0.9361, 0.595, 0.9596, 0.5458, 0.963, 0.5417, 0.9225, 0.5823, 0.8979, 0.5902, 0.9361, 0.5417, 0.9225, 0.5356, 0.8613, 0.5703, 0.8403, 0.5823, 0.8979, 0.5356, 0.8613, 0.5295, 0.7992, 0.5582, 0.7818, 0.5703, 0.8403, 0.3232, 0.8515, 0.3322, 0.8335, 0.3681, 0.8923, 0.361, 0.9135, 0.3322, 0.8335, 0.3468, 0.8043, 0.3796, 0.858, 0.3681, 0.8923, 0.3468, 0.8043, 0.3689, 0.7601, 0.3969, 0.8061, 0.3796, 0.858, 0.3689, 0.7601, 0.3913, 0.7154, 0.4145, 0.7535, 0.3969, 0.8061, 0.5482, 0.009489, 0.5458, 0.03447, 0.4996, 0.02538, 0.4996, -9.578e-05, 0.5458, 0.03447, 0.5417, 0.07497, 0.4996, 0.06667, 0.4996, 0.02538, 0.5417, 0.07497, 0.5356, 0.1362, 0.4996, 0.1291, 0.4996, 0.06667, 0.5356, 0.1362, 0.5295, 0.1983, 0.4996, 0.1924, 0.4996, 0.1291, 0.595, 0.9596, 0.5902, 0.9361, 0.6311, 0.8923, 0.6382, 0.9135, 0.5902, 0.9361, 0.5823, 0.8979, 0.6196, 0.858, 0.6311, 0.8923, 0.5823, 0.8979, 0.5703, 0.8403, 0.6023, 0.8061, 0.6196, 0.858, 0.5703, 0.8403, 0.5582, 0.7818, 0.5847, 0.7535, 0.6023, 0.8061, 0.361, 0.9135, 0.3681, 0.8923, 0.409, 0.9361, 0.4041, 0.9596, 0.3681, 0.8923, 0.3796, 0.858, 0.4169, 0.8979, 0.409, 0.9361, 0.3796, 0.858, 0.3969, 0.8061, 0.4288, 0.8403, 0.4169, 0.8979, 0.3969, 0.8061, 0.4145, 0.7535, 0.441, 0.7818, 0.4288, 0.8403, 0.4996, -9.578e-05, 0.4996, 0.02538, 0.4534, 0.03447, 0.4509, 0.009489, 0.4996, 0.02538, 0.4996, 0.06667, 0.4574, 0.07497, 0.4534, 0.03447, 0.4996, 0.06667, 0.4996, 0.1291, 0.4635, 0.1362, 0.4574, 0.07497, 0.4996, 0.1291, 0.4996, 0.1924, 0.4697, 0.1983, 0.4635, 0.1362, 0.6382, 0.9135, 0.6311, 0.8923, 0.6669, 0.8335, 0.676, 0.8515, 0.6311, 0.8923, 0.6196, 0.858, 0.6523, 0.8043, 0.6669, 0.8335, 0.6196, 0.858, 0.6023, 0.8061, 0.6303, 0.7601, 0.6523, 0.8043, 0.6023, 0.8061, 0.5847, 0.7535, 0.6079, 0.7154, 0.6303, 0.7601, 0.4041, 0.9596, 0.409, 0.9361, 0.4534, 0.963, 0.4509, 0.988, 0.409, 0.9361, 0.4169, 0.8979, 0.4574, 0.9225, 0.4534, 0.963, 0.4169, 0.8979, 0.4288, 0.8403, 0.4635, 0.8613, 0.4574, 0.9225, 0.4288, 0.8403, 0.441, 0.7818, 0.4697, 0.7992, 0.4635, 0.8613, 0.4509, 0.009489, 0.4534, 0.03447, 0.409, 0.06141, 0.4041, 0.03788, 0.4534, 0.03447, 0.4574, 0.07497, 0.4169, 0.09956, 0.409, 0.06141, 0.4574, 0.07497, 0.4635, 0.1362, 0.4288, 0.1572, 0.4169, 0.09956, 0.4635, 0.1362, 0.4697, 0.1983, 0.441, 0.2157, 0.4288, 0.1572, 0.676, 0.8515, 0.6669, 0.8335, 0.6964, 0.7617, 0.707, 0.7759, 0.6669, 0.8335, 0.6523, 0.8043, 0.6792, 0.7388, 0.6964, 0.7617, 0.6523, 0.8043, 0.6303, 0.7601, 0.6533, 0.7041, 0.6792, 0.7388, 0.6303, 0.7601, 0.6079, 0.7154, 0.6269, 0.669, 0.6533, 0.7041, 0.4509, 0.988, 0.4534, 0.963, 0.4996, 0.9721, 0.4996, 0.9976, 0.4534, 0.963, 0.4574, 0.9225, 0.4996, 0.9308, 0.4996, 0.9721, 0.4574, 0.9225, 0.4635, 0.8613, 0.4996, 0.8684, 0.4996, 0.9308, 0.4635, 0.8613, 0.4697, 0.7992, 0.4996, 0.8051, 0.4996, 0.8684, 0.4041, 0.03788, 0.409, 0.06141, 0.3681, 0.1052, 0.361, 0.08397, 0.409, 0.06141, 0.4169, 0.09956, 0.3796, 0.1395, 0.3681, 0.1052, 0.4169, 0.09956, 0.4288, 0.1572, 0.3969, 0.1914, 0.3796, 0.1395, 0.4288, 0.1572, 0.441, 0.2157, 0.4145, 0.244, 0.3969, 0.1914, 0.707, 0.7759, 0.6964, 0.7617, 0.7183, 0.6799, 0.73, 0.6897, 0.6964, 0.7617, 0.6792, 0.7388, 0.6992, 0.6641, 0.7183, 0.6799, 0.6792, 0.7388, 0.6533, 0.7041, 0.6703, 0.6402, 0.6992, 0.6641, 0.6533, 0.7041, 0.6269, 0.669, 0.6411, 0.616, 0.6703, 0.6402, 0.361, 0.08397, 0.3681, 0.1052, 0.3322, 0.164, 0.3232, 0.146, 0.3681, 0.1052, 0.3796, 0.1395, 0.3468, 0.1932, 0.3322, 0.164, 0.3796, 0.1395, 0.3969, 0.1914, 0.3689, 0.2374, 0.3468, 0.1932, 0.3969, 0.1914, 0.4145, 0.244, 0.3913, 0.2821, 0.3689, 0.2374, 0.73, 0.6897, 0.7183, 0.6799, 0.7317, 0.5911, 0.7442, 0.5961, 0.7183, 0.6799, 0.6992, 0.6641, 0.7115, 0.583, 0.7317, 0.5911, 0.6992, 0.6641, 0.6703, 0.6402, 0.6809, 0.5709, 0.7115, 0.583, 0.6703, 0.6402, 0.6411, 0.616, 0.6498, 0.5585, 0.6809, 0.5709, 0.3232, 0.146, 0.3322, 0.164, 0.3028, 0.2358, 0.2922, 0.2216, 0.3322, 0.164, 0.3468, 0.1932, 0.32, 0.2587, 0.3028, 0.2358, 0.3468, 0.1932, 0.3689, 0.2374, 0.3459, 0.2934, 0.32, 0.2587, 0.3689, 0.2374, 0.3913, 0.2821, 0.3722, 0.3285, 0.3459, 0.2934, 0.7442, 0.5961, 0.7317, 0.5911, 0.7363, 0.4988, 0.749, 0.4988, 0.7317, 0.5911, 0.7115, 0.583, 0.7156, 0.4988, 0.7363, 0.4988, 0.7115, 0.583, 0.6809, 0.5709, 0.6844, 0.4988, 0.7156, 0.4988, 0.6809, 0.5709, 0.6498, 0.5585, 0.6528, 0.4988, 0.6844, 0.4988, 0.2922, 0.2216, 0.3028, 0.2358, 0.2809, 0.3176, 0.2691, 0.3079, 0.3028, 0.2358, 0.32, 0.2587, 0.3, 0.3334, 0.2809, 0.3176, 0.32, 0.2587, 0.3459, 0.2934, 0.3288, 0.3573, 0.3, 0.3334, 0.3459, 0.2934, 0.3722, 0.3285, 0.3581, 0.3815, 0.3288, 0.3573, 0.749, 0.4988, 0.7363, 0.4988, 0.7317, 0.4064, 0.7442, 0.4014, 0.7363, 0.4988, 0.7156, 0.4988, 0.7115, 0.4145, 0.7317, 0.4064, 0.7156, 0.4988, 0.6844, 0.4988, 0.6809, 0.4266, 0.7115, 0.4145, 0.6844, 0.4988, 0.6528, 0.4988, 0.6498, 0.439, 0.6809, 0.4266, 0.2691, 0.3079, 0.2809, 0.3176, 0.2674, 0.4064, 0.255, 0.4014, 0.2809, 0.3176, 0.3, 0.3334, 0.2877, 0.4145, 0.2674, 0.4064, 0.3, 0.3334, 0.3288, 0.3573, 0.3183, 0.4266, 0.2877, 0.4145, 0.3288, 0.3573, 0.3581, 0.3815, 0.3493, 0.439, 0.3183, 0.4266, 0.7442, 0.4014, 0.7317, 0.4064, 0.7183, 0.3176, 0.73, 0.3079, 0.7317, 0.4064, 0.7115, 0.4145, 0.6992, 0.3334, 0.7183, 0.3176, 0.7115, 0.4145, 0.6809, 0.4266, 0.6703, 0.3573, 0.6992, 0.3334, 0.6809, 0.4266, 0.6498, 0.439, 0.6411, 0.3815, 0.6703, 0.3573, 0.255, 0.4014, 0.2674, 0.4064, 0.2629, 0.4988, 0.2502, 0.4988, 0.2674, 0.4064, 0.2877, 0.4145, 0.2835, 0.4988, 0.2629, 0.4988, 0.2877, 0.4145, 0.3183, 0.4266, 0.3147, 0.4988, 0.2835, 0.4988, 0.3183, 0.4266, 0.3493, 0.439, 0.3464, 0.4988, 0.3147, 0.4988, 0.73, 0.3079, 0.7183, 0.3176, 0.6964, 0.2358, 0.707, 0.2216, 0.7183, 0.3176, 0.6992, 0.3334, 0.6792, 0.2587, 0.6964, 0.2358, 0.6992, 0.3334, 0.6703, 0.3573, 0.6533, 0.2934, 0.6792, 0.2587, 0.6703, 0.3573, 0.6411, 0.3815, 0.6269, 0.3285, 0.6533, 0.2934, 0.2502, 0.4988, 0.2629, 0.4988, 0.2674, 0.5911, 0.255, 0.5961, 0.2629, 0.4988, 0.2835, 0.4988, 0.2877, 0.583, 0.2674, 0.5911, 0.2835, 0.4988, 0.3147, 0.4988, 0.3183, 0.5709, 0.2877, 0.583, 0.3147, 0.4988, 0.3464, 0.4988, 0.3493, 0.5585, 0.3183, 0.5709, 0.707, 0.2216, 0.6964, 0.2358, 0.6669, 0.164, 0.676, 0.146, 0.6964, 0.2358, 0.6792, 0.2587, 0.6523, 0.1932, 0.6669, 0.164, 0.6792, 0.2587, 0.6533, 0.2934, 0.6303, 0.2374, 0.6523, 0.1932, 0.6533, 0.2934, 0.6269, 0.3285, 0.6079, 0.2821, 0.6303, 0.2374, 0.4794, 0.7021, 0.4599, 0.6903, 0.442, 0.6711, 0.4263, 0.6454, 0.4134, 0.6139, 0.4038, 0.5781, 0.3979, 0.5392, 0.3959, 0.4988, 0.3979, 0.4583, 0.4038, 0.4194, 0.4134, 0.3836, 0.4263, 0.3521, 0.442, 0.3264, 0.4599, 0.3072, 0.4794, 0.2954, 0.4996, 0.2914, 0.5198, 0.2954, 0.5393, 0.3072, 0.5572, 0.3264, 0.5729, 0.3521, 0.5858, 0.3836, 0.5954, 0.4194, 0.6013, 0.4583, 0.6032, 0.4988, 0.6013, 0.5392, 0.5954, 0.5781, 0.5858, 0.6139, 0.5729, 0.6454, 0.5572, 0.6711, 0.5393, 0.6903, 0.5198, 0.7021, 0.4996, 0.7061, 0.6277, 0.3309, 0.6087, 0.2844, 0.5737, 0.3545, 0.5865, 0.3859, 0.3472, 0.5011, 0.3501, 0.5608, 0.3987, 0.5415, 0.3967, 0.5011, 0.6419, 0.3838, 0.6277, 0.3309, 0.5865, 0.3859, 0.5961, 0.4217, 0.3501, 0.4413, 0.3472, 0.5011, 0.3967, 0.5011, 0.3987, 0.4606, 0.6506, 0.4413, 0.6419, 0.3838, 0.5961, 0.4217, 0.602, 0.4606, 0.3588, 0.3838, 0.3501, 0.4413, 0.3987, 0.4606, 0.4046, 0.4217, 0.6535, 0.5011, 0.6506, 0.4413, 0.602, 0.4606, 0.604, 0.5011, 0.373, 0.3309, 0.3588, 0.3838, 0.4046, 0.4217, 0.4142, 0.3859, 0.6506, 0.5608, 0.6535, 0.5011, 0.604, 0.5011, 0.602, 0.5415, 0.392, 0.2844, 0.373, 0.3309, 0.4142, 0.3859, 0.427, 0.3545, 0.6419, 0.6183, 0.6506, 0.5608, 0.602, 0.5415, 0.5961, 0.5804, 0.4153, 0.2463, 0.392, 0.2844, 0.427, 0.3545, 0.4428, 0.3287, 0.6277, 0.6713, 0.6419, 0.6183, 0.5961, 0.5804, 0.5865, 0.6162, 0.4417, 0.218, 0.4153, 0.2463, 0.4428, 0.3287, 0.4607, 0.3095, 0.4705, 0.8015, 0.5004, 0.8074, 0.5004, 0.7084, 0.4801, 0.7044, 0.6087, 0.7177, 0.6277, 0.6713, 0.5865, 0.6162, 0.5737, 0.6477, 0.4705, 0.2006, 0.4417, 0.218, 0.4607, 0.3095, 0.4801, 0.2977, 0.4417, 0.7841, 0.4705, 0.8015, 0.4801, 0.7044, 0.4607, 0.6926, 0.5855, 0.7558, 0.6087, 0.7177, 0.5737, 0.6477, 0.5579, 0.6734, 0.5004, 0.1947, 0.4705, 0.2006, 0.4801, 0.2977, 0.5004, 0.2937, 0.4153, 0.7558, 0.4417, 0.7841, 0.4607, 0.6926, 0.4428, 0.6734, 0.559, 0.7841, 0.5855, 0.7558, 0.5579, 0.6734, 0.54, 0.6926, 0.5302, 0.2006, 0.5004, 0.1947, 0.5004, 0.2937, 0.5206, 0.2977, 0.392, 0.7177, 0.4153, 0.7558, 0.4428, 0.6734, 0.427, 0.6477, 0.5302, 0.8015, 0.559, 0.7841, 0.54, 0.6926, 0.5206, 0.7044, 0.559, 0.218, 0.5302, 0.2006, 0.5206, 0.2977, 0.54, 0.3095, 0.373, 0.6713, 0.392, 0.7177, 0.427, 0.6477, 0.4142, 0.6162, 0.5004, 0.8074, 0.5302, 0.8015, 0.5206, 0.7044, 0.5004, 0.7084, 0.5855, 0.2463, 0.559, 0.218, 0.54, 0.3095, 0.5579, 0.3287, 0.3588, 0.6183, 0.373, 0.6713, 0.4142, 0.6162, 0.4046, 0.5804, 0.6087, 0.2844, 0.5855, 0.2463, 0.5579, 0.3287, 0.5737, 0.3545, 0.3501, 0.5608, 0.3588, 0.6183, 0.4046, 0.5804, 0.3987, 0.5415, 0.2557, 0.5984, 0.2699, 0.692, 0.2817, 0.6822, 0.2682, 0.5934, 0.2682, 0.5934, 0.2817, 0.6822, 0.3008, 0.6664, 0.2885, 0.5854, 0.2885, 0.5854, 0.3008, 0.6664, 0.3296, 0.6425, 0.3191, 0.5732, 0.3191, 0.5732, 0.3296, 0.6425, 0.3588, 0.6183, 0.3501, 0.5608, 0.6767, 0.1483, 0.6389, 0.08628, 0.6318, 0.1075, 0.6677, 0.1663, 0.6677, 0.1663, 0.6318, 0.1075, 0.6204, 0.1418, 0.6531, 0.1955, 0.6531, 0.1955, 0.6204, 0.1418, 0.603, 0.1937, 0.6311, 0.2397, 0.6311, 0.2397, 0.603, 0.1937, 0.5855, 0.2463, 0.6087, 0.2844, 0.2699, 0.692, 0.293, 0.7782, 0.3036, 0.7641, 0.2817, 0.6822, 0.2817, 0.6822, 0.3036, 0.7641, 0.3207, 0.7411, 0.3008, 0.6664, 0.3008, 0.6664, 0.3207, 0.7411, 0.3467, 0.7064, 0.3296, 0.6425, 0.3296, 0.6425, 0.3467, 0.7064, 0.373, 0.6713, 0.3588, 0.6183, 0.6389, 0.08628, 0.5958, 0.04018, 0.5909, 0.06372, 0.6318, 0.1075, 0.6318, 0.1075, 0.5909, 0.06372, 0.583, 0.1019, 0.6204, 0.1418, 0.6204, 0.1418, 0.583, 0.1019, 0.5711, 0.1595, 0.603, 0.1937, 0.603, 0.1937, 0.5711, 0.1595, 0.559, 0.218, 0.5855, 0.2463, 0.5004, 0.9999, 0.549, 0.9903, 0.5465, 0.9653, 0.5004, 0.9744, 0.5004, 0.9744, 0.5465, 0.9653, 0.5425, 0.9248, 0.5004, 0.9331, 0.5004, 0.9331, 0.5425, 0.9248, 0.5364, 0.8636, 0.5004, 0.8707, 0.5004, 0.8707, 0.5364, 0.8636, 0.5302, 0.8015, 0.5004, 0.8074, 0.293, 0.7782, 0.324, 0.8538, 0.333, 0.8358, 0.3036, 0.7641, 0.3036, 0.7641, 0.333, 0.8358, 0.3476, 0.8066, 0.3207, 0.7411, 0.3207, 0.7411, 0.3476, 0.8066, 0.3697, 0.7625, 0.3467, 0.7064, 0.3467, 0.7064, 0.3697, 0.7625, 0.392, 0.7177, 0.373, 0.6713, 0.5958, 0.04018, 0.549, 0.0118, 0.5465, 0.03678, 0.5909, 0.06372, 0.5909, 0.06372, 0.5465, 0.03678, 0.5425, 0.07728, 0.583, 0.1019, 0.583, 0.1019, 0.5425, 0.07728, 0.5364, 0.1385, 0.5711, 0.1595, 0.5711, 0.1595, 0.5364, 0.1385, 0.5302, 0.2006, 0.559, 0.218, 0.549, 0.9903, 0.5958, 0.9619, 0.5909, 0.9384, 0.5465, 0.9653, 0.5465, 0.9653, 0.5909, 0.9384, 0.583, 0.9002, 0.5425, 0.9248, 0.5425, 0.9248, 0.583, 0.9002, 0.5711, 0.8426, 0.5364, 0.8636, 0.5364, 0.8636, 0.5711, 0.8426, 0.559, 0.7841, 0.5302, 0.8015, 0.324, 0.8538, 0.3618, 0.9158, 0.3689, 0.8947, 0.333, 0.8358, 0.333, 0.8358, 0.3689, 0.8947, 0.3803, 0.8603, 0.3476, 0.8066, 0.3476, 0.8066, 0.3803, 0.8603, 0.3977, 0.8084, 0.3697, 0.7625, 0.3697, 0.7625, 0.3977, 0.8084, 0.4153, 0.7558, 0.392, 0.7177, 0.549, 0.0118, 0.5004, 0.002211, 0.5004, 0.02768, 0.5465, 0.03678, 0.5465, 0.03678, 0.5004, 0.02768, 0.5004, 0.06898, 0.5425, 0.07728, 0.5425, 0.07728, 0.5004, 0.06898, 0.5004, 0.1314, 0.5364, 0.1385, 0.5364, 0.1385, 0.5004, 0.1314, 0.5004, 0.1947, 0.5302, 0.2006, 0.5958, 0.9619, 0.6389, 0.9158, 0.6318, 0.8947, 0.5909, 0.9384, 0.5909, 0.9384, 0.6318, 0.8947, 0.6204, 0.8603, 0.583, 0.9002, 0.583, 0.9002, 0.6204, 0.8603, 0.603, 0.8084, 0.5711, 0.8426, 0.5711, 0.8426, 0.603, 0.8084, 0.5855, 0.7558, 0.559, 0.7841, 0.3618, 0.9158, 0.4049, 0.9619, 0.4098, 0.9384, 0.3689, 0.8947, 0.3689, 0.8947, 0.4098, 0.9384, 0.4177, 0.9002, 0.3803, 0.8603, 0.3803, 0.8603, 0.4177, 0.9002, 0.4296, 0.8426, 0.3977, 0.8084, 0.3977, 0.8084, 0.4296, 0.8426, 0.4417, 0.7841, 0.4153, 0.7558, 0.5004, 0.002211, 0.4517, 0.0118, 0.4542, 0.03678, 0.5004, 0.02768, 0.5004, 0.02768, 0.4542, 0.03678, 0.4582, 0.07728, 0.5004, 0.06898, 0.5004, 0.06898, 0.4582, 0.07728, 0.4643, 0.1385, 0.5004, 0.1314, 0.5004, 0.1314, 0.4643, 0.1385, 0.4705, 0.2006, 0.5004, 0.1947, 0.6389, 0.9158, 0.6767, 0.8538, 0.6677, 0.8358, 0.6318, 0.8947, 0.6318, 0.8947, 0.6677, 0.8358, 0.6531, 0.8066, 0.6204, 0.8603, 0.6204, 0.8603, 0.6531, 0.8066, 0.6311, 0.7625, 0.603, 0.8084, 0.603, 0.8084, 0.6311, 0.7625, 0.6087, 0.7177, 0.5855, 0.7558, 0.4049, 0.9619, 0.4517, 0.9903, 0.4542, 0.9653, 0.4098, 0.9384, 0.4098, 0.9384, 0.4542, 0.9653, 0.4582, 0.9248, 0.4177, 0.9002, 0.4177, 0.9002, 0.4582, 0.9248, 0.4643, 0.8636, 0.4296, 0.8426, 0.4296, 0.8426, 0.4643, 0.8636, 0.4705, 0.8015, 0.4417, 0.7841, 0.4517, 0.0118, 0.4049, 0.04018, 0.4098, 0.06372, 0.4542, 0.03678, 0.4542, 0.03678, 0.4098, 0.06372, 0.4177, 0.1019, 0.4582, 0.07728, 0.4582, 0.07728, 0.4177, 0.1019, 0.4296, 0.1595, 0.4643, 0.1385, 0.4643, 0.1385, 0.4296, 0.1595, 0.4417, 0.218, 0.4705, 0.2006, 0.6767, 0.8538, 0.7077, 0.7782, 0.6972, 0.7641, 0.6677, 0.8358, 0.6677, 0.8358, 0.6972, 0.7641, 0.68, 0.7411, 0.6531, 0.8066, 0.6531, 0.8066, 0.68, 0.7411, 0.654, 0.7064, 0.6311, 0.7625, 0.6311, 0.7625, 0.654, 0.7064, 0.6277, 0.6713, 0.6087, 0.7177, 0.4517, 0.9903, 0.5004, 0.9999, 0.5004, 0.9744, 0.4542, 0.9653, 0.4542, 0.9653, 0.5004, 0.9744, 0.5004, 0.9331, 0.4582, 0.9248, 0.4582, 0.9248, 0.5004, 0.9331, 0.5004, 0.8707, 0.4643, 0.8636, 0.4643, 0.8636, 0.5004, 0.8707, 0.5004, 0.8074, 0.4705, 0.8015, 0.4049, 0.04018, 0.3618, 0.08628, 0.3689, 0.1075, 0.4098, 0.06372, 0.4098, 0.06372, 0.3689, 0.1075, 0.3803, 0.1418, 0.4177, 0.1019, 0.4177, 0.1019, 0.3803, 0.1418, 0.3977, 0.1937, 0.4296, 0.1595, 0.4296, 0.1595, 0.3977, 0.1937, 0.4153, 0.2463, 0.4417, 0.218, 0.7077, 0.7782, 0.7308, 0.692, 0.719, 0.6822, 0.6972, 0.7641, 0.6972, 0.7641, 0.719, 0.6822, 0.6999, 0.6664, 0.68, 0.7411, 0.68, 0.7411, 0.6999, 0.6664, 0.6711, 0.6425, 0.654, 0.7064, 0.654, 0.7064, 0.6711, 0.6425, 0.6419, 0.6183, 0.6277, 0.6713, 0.3618, 0.08628, 0.324, 0.1483, 0.333, 0.1663, 0.3689, 0.1075, 0.3689, 0.1075, 0.333, 0.1663, 0.3476, 0.1955, 0.3803, 0.1418, 0.3803, 0.1418, 0.3476, 0.1955, 0.3697, 0.2397, 0.3977, 0.1937, 0.3977, 0.1937, 0.3697, 0.2397, 0.392, 0.2844, 0.4153, 0.2463, 0.7308, 0.692, 0.745, 0.5984, 0.7325, 0.5934, 0.719, 0.6822, 0.719, 0.6822, 0.7325, 0.5934, 0.7122, 0.5854, 0.6999, 0.6664, 0.6999, 0.6664, 0.7122, 0.5854, 0.6816, 0.5732, 0.6711, 0.6425, 0.6711, 0.6425, 0.6816, 0.5732, 0.6506, 0.5608, 0.6419, 0.6183, 0.324, 0.1483, 0.293, 0.2239, 0.3036, 0.2381, 0.333, 0.1663, 0.333, 0.1663, 0.3036, 0.2381, 0.3207, 0.261, 0.3476, 0.1955, 0.3476, 0.1955, 0.3207, 0.261, 0.3467, 0.2957, 0.3697, 0.2397, 0.3697, 0.2397, 0.3467, 0.2957, 0.373, 0.3309, 0.392, 0.2844, 0.745, 0.5984, 0.7498, 0.5011, 0.737, 0.5011, 0.7325, 0.5934, 0.7325, 0.5934, 0.737, 0.5011, 0.7164, 0.5011, 0.7122, 0.5854, 0.7122, 0.5854, 0.7164, 0.5011, 0.6852, 0.5011, 0.6816, 0.5732, 0.6816, 0.5732, 0.6852, 0.5011, 0.6535, 0.5011, 0.6506, 0.5608, 0.293, 0.2239, 0.2699, 0.3102, 0.2817, 0.3199, 0.3036, 0.2381, 0.3036, 0.2381, 0.2817, 0.3199, 0.3008, 0.3357, 0.3207, 0.261, 0.3207, 0.261, 0.3008, 0.3357, 0.3296, 0.3596, 0.3467, 0.2957, 0.3467, 0.2957, 0.3296, 0.3596, 0.3588, 0.3838, 0.373, 0.3309, 0.7498, 0.5011, 0.745, 0.4037, 0.7325, 0.4087, 0.737, 0.5011, 0.737, 0.5011, 0.7325, 0.4087, 0.7122, 0.4168, 0.7164, 0.5011, 0.7164, 0.5011, 0.7122, 0.4168, 0.6816, 0.4289, 0.6852, 0.5011, 0.6852, 0.5011, 0.6816, 0.4289, 0.6506, 0.4413, 0.6535, 0.5011, 0.2699, 0.3102, 0.2557, 0.4037, 0.2682, 0.4087, 0.2817, 0.3199, 0.2817, 0.3199, 0.2682, 0.4087, 0.2885, 0.4168, 0.3008, 0.3357, 0.3008, 0.3357, 0.2885, 0.4168, 0.3191, 0.4289, 0.3296, 0.3596, 0.3296, 0.3596, 0.3191, 0.4289, 0.3501, 0.4413, 0.3588, 0.3838, 0.745, 0.4037, 0.7308, 0.3102, 0.719, 0.3199, 0.7325, 0.4087, 0.7325, 0.4087, 0.719, 0.3199, 0.6999, 0.3357, 0.7122, 0.4168, 0.7122, 0.4168, 0.6999, 0.3357, 0.6711, 0.3596, 0.6816, 0.4289, 0.6816, 0.4289, 0.6711, 0.3596, 0.6419, 0.3838, 0.6506, 0.4413, 0.2557, 0.4037, 0.2509, 0.5011, 0.2637, 0.5011, 0.2682, 0.4087, 0.2682, 0.4087, 0.2637, 0.5011, 0.2843, 0.5011, 0.2885, 0.4168, 0.2885, 0.4168, 0.2843, 0.5011, 0.3155, 0.5011, 0.3191, 0.4289, 0.3191, 0.4289, 0.3155, 0.5011, 0.3472, 0.5011, 0.3501, 0.4413, 0.7308, 0.3102, 0.7077, 0.2239, 0.6972, 0.2381, 0.719, 0.3199, 0.719, 0.3199, 0.6972, 0.2381, 0.68, 0.261, 0.6999, 0.3357, 0.6999, 0.3357, 0.68, 0.261, 0.654, 0.2957, 0.6711, 0.3596, 0.6711, 0.3596, 0.654, 0.2957, 0.6277, 0.3309, 0.6419, 0.3838, 0.2509, 0.5011, 0.2557, 0.5984, 0.2682, 0.5934, 0.2637, 0.5011, 0.2637, 0.5011, 0.2682, 0.5934, 0.2885, 0.5854, 0.2843, 0.5011, 0.2843, 0.5011, 0.2885, 0.5854, 0.3191, 0.5732, 0.3155, 0.5011, 0.3155, 0.5011, 0.3191, 0.5732, 0.3501, 0.5608, 0.3472, 0.5011, 0.7077, 0.2239, 0.6767, 0.1483, 0.6677, 0.1663, 0.6972, 0.2381, 0.6972, 0.2381, 0.6677, 0.1663, 0.6531, 0.1955, 0.68, 0.261, 0.68, 0.261, 0.6531, 0.1955, 0.6311, 0.2397, 0.654, 0.2957, 0.654, 0.2957, 0.6311, 0.2397, 0.6087, 0.2844, 0.6277, 0.3309, 0.485, 0.6552, 0.5004, 0.6582, 0.5157, 0.6552, 0.5304, 0.6462, 0.544, 0.6317, 0.5559, 0.6122, 0.5657, 0.5884, 0.5729, 0.5612, 0.5774, 0.5317, 0.5789, 0.5011, 0.5774, 0.4704, 0.5729, 0.4409, 0.5657, 0.4138, 0.5559, 0.39, 0.544, 0.3704, 0.5304, 0.3559, 0.5157, 0.3469, 0.5004, 0.3439, 0.485, 0.3469, 0.4703, 0.3559, 0.4567, 0.3704, 0.4448, 0.39, 0.435, 0.4138, 0.4278, 0.4409, 0.4233, 0.4704, 0.4218, 0.5011, 0.4233, 0.5317, 0.4278, 0.5612, 0.435, 0.5884, 0.4448, 0.6122, 0.4567, 0.6317, 0.4703, 0.6462, 0.3608, 0.549, 0.323, 0.549, 0.3242, 0.5545, 0.362, 0.5545, 0.4994, 0.549, 0.548, 0.549, 0.5492, 0.5545, 0.5005, 0.5545, 0.4039, 0.549, 0.3608, 0.549, 0.362, 0.5545, 0.4051, 0.5545, 0.4507, 0.549, 0.4994, 0.549, 0.5005, 0.5545, 0.4519, 0.5545, 0.4507, 0.549, 0.4039, 0.549, 0.4051, 0.5545, 0.4519, 0.5545, 0.4039, 0.549, 0.4507, 0.549, 0.4519, 0.5545, 0.4051, 0.5545, 0.4994, 0.549, 0.4507, 0.549, 0.4519, 0.5545, 0.5005, 0.5545, 0.3608, 0.549, 0.4039, 0.549, 0.4051, 0.5545, 0.362, 0.5545, 0.548, 0.549, 0.4994, 0.549, 0.5005, 0.5545, 0.5492, 0.5545, 0.323, 0.549, 0.3608, 0.549, 0.362, 0.5545, 0.3242, 0.5545, 0.5948, 0.549, 0.548, 0.549, 0.5492, 0.5545, 0.596, 0.5545, 0.361, 0.549, 0.3232, 0.549, 0.324, 0.5545, 0.3618, 0.5545, 0.6379, 0.549, 0.5948, 0.549, 0.596, 0.5545, 0.6391, 0.5545, 0.4041, 0.549, 0.361, 0.549, 0.3618, 0.5545, 0.4049, 0.5545, 0.4509, 0.549, 0.4996, 0.549, 0.5004, 0.5545, 0.4517, 0.5545, 0.6757, 0.549, 0.6379, 0.549, 0.6391, 0.5545, 0.6769, 0.5545, 0.4509, 0.549, 0.4041, 0.549, 0.4049, 0.5545, 0.4517, 0.5545, 0.4041, 0.549, 0.4509, 0.549, 0.4517, 0.5545, 0.4049, 0.5545, 0.6382, 0.549, 0.676, 0.549, 0.6767, 0.5545, 0.6389, 0.5545, 0.4996, 0.549, 0.4509, 0.549, 0.4517, 0.5545, 0.5004, 0.5545, 0.361, 0.549, 0.4041, 0.549, 0.4049, 0.5545, 0.3618, 0.5545, 0.595, 0.549, 0.6382, 0.549, 0.6389, 0.5545, 0.5958, 0.5545, 0.5482, 0.549, 0.4996, 0.549, 0.5004, 0.5545, 0.549, 0.5545, 0.3232, 0.549, 0.361, 0.549, 0.3618, 0.5545, 0.324, 0.5545, 0.5482, 0.549, 0.595, 0.549, 0.5958, 0.5545, 0.549, 0.5545, 0.595, 0.549, 0.5482, 0.549, 0.549, 0.5545, 0.5958, 0.5545, 0.6379, 0.549, 0.6757, 0.549, 0.6769, 0.5545, 0.6391, 0.5545, 0.4996, 0.549, 0.5482, 0.549, 0.549, 0.5545, 0.5004, 0.5545, 0.6382, 0.549, 0.595, 0.549, 0.5958, 0.5545, 0.6389, 0.5545, 0.5948, 0.549, 0.6379, 0.549, 0.6391, 0.5545, 0.596, 0.5545, 0.676, 0.549, 0.6382, 0.549, 0.6389, 0.5545, 0.6767, 0.5545, 0.548, 0.549, 0.5948, 0.549, 0.596, 0.5545, 0.5492, 0.5545, 0.5004, 0.6582, 0.485, 0.6552, 0.4801, 0.7044, 0.5004, 0.7084, 0.485, 0.6552, 0.4703, 0.6462, 0.4607, 0.6926, 0.4801, 0.7044, 0.4703, 0.6462, 0.4567, 0.6317, 0.4428, 0.6734, 0.4607, 0.6926, 0.4567, 0.6317, 0.4448, 0.6122, 0.427, 0.6477, 0.4428, 0.6734, 0.4448, 0.6122, 0.435, 0.5884, 0.4142, 0.6162, 0.427, 0.6477, 0.435, 0.5884, 0.4278, 0.5612, 0.4046, 0.5804, 0.4142, 0.6162, 0.4278, 0.5612, 0.4233, 0.5317, 0.3987, 0.5415, 0.4046, 0.5804, 0.4233, 0.5317, 0.4218, 0.5011, 0.3967, 0.5011, 0.3987, 0.5415, 0.4218, 0.5011, 0.4233, 0.4704, 0.3987, 0.4606, 0.3967, 0.5011, 0.4233, 0.4704, 0.4278, 0.4409, 0.4046, 0.4217, 0.3987, 0.4606, 0.4278, 0.4409, 0.435, 0.4138, 0.4142, 0.3859, 0.4046, 0.4217, 0.435, 0.4138, 0.4448, 0.39, 0.427, 0.3545, 0.4142, 0.3859, 0.4448, 0.39, 0.4567, 0.3704, 0.4428, 0.3287, 0.427, 0.3545, 0.4567, 0.3704, 0.4703, 0.3559, 0.4607, 0.3095, 0.4428, 0.3287, 0.4703, 0.3559, 0.485, 0.3469, 0.4801, 0.2977, 0.4607, 0.3095, 0.485, 0.3469, 0.5004, 0.3439, 0.5004, 0.2937, 0.4801, 0.2977, 0.5004, 0.3439, 0.5157, 0.3469, 0.5206, 0.2977, 0.5004, 0.2937, 0.5157, 0.3469, 0.5304, 0.3559, 0.54, 0.3095, 0.5206, 0.2977, 0.5304, 0.3559, 0.544, 0.3704, 0.5579, 0.3287, 0.54, 0.3095, 0.544, 0.3704, 0.5559, 0.39, 0.5737, 0.3545, 0.5579, 0.3287, 0.5559, 0.39, 0.5657, 0.4138, 0.5865, 0.3859, 0.5737, 0.3545, 0.5657, 0.4138, 0.5729, 0.4409, 0.5961, 0.4217, 0.5865, 0.3859, 0.5729, 0.4409, 0.5774, 0.4704, 0.602, 0.4606, 0.5961, 0.4217, 0.5774, 0.4704, 0.5789, 0.5011, 0.604, 0.5011, 0.602, 0.4606, 0.5789, 0.5011, 0.5774, 0.5317, 0.602, 0.5415, 0.604, 0.5011, 0.5774, 0.5317, 0.5729, 0.5612, 0.5961, 0.5804, 0.602, 0.5415, 0.5729, 0.5612, 0.5657, 0.5884, 0.5865, 0.6162, 0.5961, 0.5804, 0.5657, 0.5884, 0.5559, 0.6122, 0.5737, 0.6477, 0.5865, 0.6162, 0.5559, 0.6122, 0.544, 0.6317, 0.5579, 0.6734, 0.5737, 0.6477, 0.544, 0.6317, 0.5304, 0.6462, 0.54, 0.6926, 0.5579, 0.6734, 0.5304, 0.6462, 0.5157, 0.6552, 0.5206, 0.7044, 0.54, 0.6926, 0.5157, 0.6552, 0.5004, 0.6582, 0.5004, 0.7084, 0.5206, 0.7044])
me_circle.materials.append(mat_wood)
me_circle.use_remesh_fix_poles = True
me_circle.use_remesh_preserve_attributes = False
me_circle.use_mirror_vertex_groups = False
me_circle.update()

# ---- objects
ob_circle = bpy.data.objects.new('Circle', me_circle)

# ---- transforms, parenting, visibility, modifiers, constraints
ob_circle.location = (0.0, 0.0, 0.0)
ob_circle.lineart.crease_threshold = 0.0
_m = ob_circle.modifiers.new('Auto Smooth', 'NODES')
_m.node_group = ng_auto_smooth
_gi = [s.identifier for s in ng_auto_smooth.interface.items_tree if s.item_type == 'SOCKET' and s.in_out == 'INPUT']
_m[_gi[1]] = 0.5236  # Angle

# ---- collection membership
col_collection.objects.link(ob_circle)

# ---- scene / render settings (as saved in the file)
scene.frame_start = 1; scene.frame_end = 250; scene.frame_set(1)
scene.render.engine = 'BLENDER_EEVEE_NEXT'
scene.cycles.use_denoising = False
scene.cycles.samples = 128
scene.cycles.sampling_pattern = 'TABULATED_SOBOL'
scene.cycles.use_adaptive_sampling = False
scene.cycles.use_light_tree = False
scene.view_settings.view_transform = 'Filmic'
bpy.context.view_layer.update()

# ---- added for rendering (the .blend has no active camera and no usable light): camera, sun
cam_auto = bpy.data.cameras.new('AutoCamera')
cam_auto.lens = 50.0
cam_auto.sensor_width = 36.0
cam_auto.clip_end = 1000.0
ob_auto_camera = bpy.data.objects.new('AutoCamera', cam_auto)
scene.collection.objects.link(ob_auto_camera)
ob_auto_camera.location = (2.33002, -2.79234, 1.71165)
ob_auto_camera.rotation_euler = (1.09748, -7.21219e-08, 0.694738)
scene.camera = ob_auto_camera
light_auto_sun = bpy.data.lights.new('AutoSun', 'SUN')
light_auto_sun.energy = 3.0
light_auto_sun.angle = 0.0523599
ob_auto_sun = bpy.data.objects.new('AutoSun', light_auto_sun)
scene.collection.objects.link(ob_auto_sun)
ob_auto_sun.rotation_euler = (0.872665, 0.174533, 0.523599)
bpy.context.view_layer.update()
